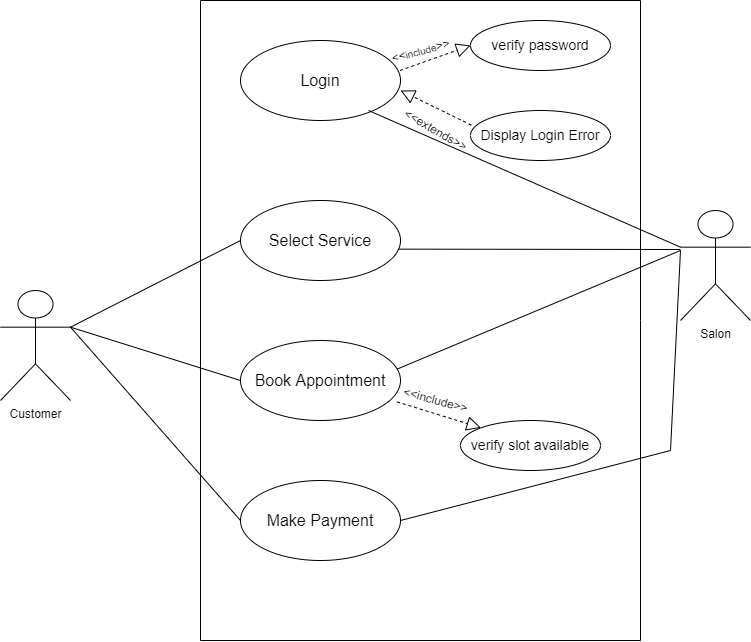

The diagram above was exported from draw.io. Its source (the exported page's mxGraphModel, read from the mxfile embedded in the PNG):
<mxGraphModel dx="1038" dy="579" grid="1" gridSize="10" guides="1" tooltips="1" connect="1" arrows="1" fold="1" page="1" pageScale="1" pageWidth="850" pageHeight="1100" math="0" shadow="0">
  <root>
    <mxCell id="0" />
    <mxCell id="1" parent="0" />
    <mxCell id="lqSCAowM0ZfK17KvJNjr-1" value="&lt;font size=&quot;3&quot;&gt;Login&lt;/font&gt;" style="ellipse;whiteSpace=wrap;html=1;direction=east;" vertex="1" parent="1">
      <mxGeometry x="280" y="40" width="160" height="80" as="geometry" />
    </mxCell>
    <mxCell id="lqSCAowM0ZfK17KvJNjr-2" value="&lt;font size=&quot;3&quot;&gt;Select Service&lt;/font&gt;" style="ellipse;whiteSpace=wrap;html=1;" vertex="1" parent="1">
      <mxGeometry x="280" y="200" width="160" height="80" as="geometry" />
    </mxCell>
    <mxCell id="lqSCAowM0ZfK17KvJNjr-3" value="&lt;font size=&quot;3&quot;&gt;Book Appointment&lt;/font&gt;" style="ellipse;whiteSpace=wrap;html=1;" vertex="1" parent="1">
      <mxGeometry x="280" y="340" width="160" height="80" as="geometry" />
    </mxCell>
    <mxCell id="lqSCAowM0ZfK17KvJNjr-4" value="&lt;font size=&quot;3&quot;&gt;Make Payment&lt;/font&gt;" style="ellipse;whiteSpace=wrap;html=1;" vertex="1" parent="1">
      <mxGeometry x="280" y="480" width="160" height="80" as="geometry" />
    </mxCell>
    <mxCell id="lqSCAowM0ZfK17KvJNjr-5" value="&lt;font style=&quot;font-size: 14px&quot;&gt;Display Login Error&lt;/font&gt;" style="ellipse;whiteSpace=wrap;html=1;" vertex="1" parent="1">
      <mxGeometry x="510" y="110" width="140" height="50" as="geometry" />
    </mxCell>
    <mxCell id="lqSCAowM0ZfK17KvJNjr-7" value="&lt;font style=&quot;font-size: 14px&quot;&gt;verify password&lt;/font&gt;" style="ellipse;whiteSpace=wrap;html=1;" vertex="1" parent="1">
      <mxGeometry x="510" y="20" width="140" height="50" as="geometry" />
    </mxCell>
    <mxCell id="lqSCAowM0ZfK17KvJNjr-8" value="&lt;font style=&quot;font-size: 14px&quot;&gt;verify slot available&lt;/font&gt;" style="ellipse;whiteSpace=wrap;html=1;" vertex="1" parent="1">
      <mxGeometry x="500" y="420" width="140" height="50" as="geometry" />
    </mxCell>
    <mxCell id="lqSCAowM0ZfK17KvJNjr-10" value="" style="endArrow=block;dashed=1;endFill=0;endSize=12;html=1;rounded=0;exitX=0.997;exitY=0.375;exitDx=0;exitDy=0;exitPerimeter=0;entryX=0;entryY=0.5;entryDx=0;entryDy=0;" edge="1" parent="1" source="lqSCAowM0ZfK17KvJNjr-1" target="lqSCAowM0ZfK17KvJNjr-7">
      <mxGeometry width="160" relative="1" as="geometry">
        <mxPoint x="410" y="150" as="sourcePoint" />
        <mxPoint x="540" y="160" as="targetPoint" />
        <Array as="points" />
      </mxGeometry>
    </mxCell>
    <mxCell id="lqSCAowM0ZfK17KvJNjr-11" value="" style="endArrow=block;dashed=1;endFill=0;endSize=12;html=1;rounded=0;exitX=0.006;exitY=0.292;exitDx=0;exitDy=0;exitPerimeter=0;" edge="1" parent="1" source="lqSCAowM0ZfK17KvJNjr-5">
      <mxGeometry width="160" relative="1" as="geometry">
        <mxPoint x="340" y="300" as="sourcePoint" />
        <mxPoint x="440" y="90" as="targetPoint" />
      </mxGeometry>
    </mxCell>
    <mxCell id="lqSCAowM0ZfK17KvJNjr-12" value="" style="endArrow=block;dashed=1;endFill=0;endSize=12;html=1;rounded=0;entryX=0;entryY=0;entryDx=0;entryDy=0;exitX=0.978;exitY=0.767;exitDx=0;exitDy=0;exitPerimeter=0;" edge="1" parent="1" source="lqSCAowM0ZfK17KvJNjr-3" target="lqSCAowM0ZfK17KvJNjr-8">
      <mxGeometry width="160" relative="1" as="geometry">
        <mxPoint x="340" y="300" as="sourcePoint" />
        <mxPoint x="500" y="300" as="targetPoint" />
      </mxGeometry>
    </mxCell>
    <mxCell id="lqSCAowM0ZfK17KvJNjr-13" value="" style="endArrow=none;html=1;rounded=0;" edge="1" parent="1">
      <mxGeometry width="50" height="50" relative="1" as="geometry">
        <mxPoint x="240" y="640" as="sourcePoint" />
        <mxPoint x="240" as="targetPoint" />
      </mxGeometry>
    </mxCell>
    <mxCell id="lqSCAowM0ZfK17KvJNjr-14" value="" style="endArrow=none;html=1;rounded=0;" edge="1" parent="1">
      <mxGeometry width="50" height="50" relative="1" as="geometry">
        <mxPoint x="680" y="640" as="sourcePoint" />
        <mxPoint x="680" as="targetPoint" />
        <Array as="points">
          <mxPoint x="680" y="320" />
        </Array>
      </mxGeometry>
    </mxCell>
    <mxCell id="lqSCAowM0ZfK17KvJNjr-15" value="" style="endArrow=none;html=1;rounded=0;" edge="1" parent="1">
      <mxGeometry width="50" height="50" relative="1" as="geometry">
        <mxPoint x="240" y="640" as="sourcePoint" />
        <mxPoint x="680" y="640" as="targetPoint" />
      </mxGeometry>
    </mxCell>
    <mxCell id="lqSCAowM0ZfK17KvJNjr-16" value="" style="endArrow=none;html=1;rounded=0;" edge="1" parent="1">
      <mxGeometry width="50" height="50" relative="1" as="geometry">
        <mxPoint x="240" as="sourcePoint" />
        <mxPoint x="680" as="targetPoint" />
      </mxGeometry>
    </mxCell>
    <mxCell id="lqSCAowM0ZfK17KvJNjr-17" value="&lt;font style=&quot;font-size: 12px&quot;&gt;&amp;lt;&amp;lt;&lt;/font&gt;&lt;font style=&quot;font-size: 10px&quot;&gt;include&lt;/font&gt;&lt;font style=&quot;font-size: 12px&quot;&gt;&amp;gt;&amp;gt;&lt;/font&gt;" style="text;html=1;align=center;verticalAlign=middle;resizable=0;points=[];autosize=1;strokeColor=none;fillColor=none;fontSize=14;rotation=-15;" vertex="1" parent="1">
      <mxGeometry x="420" y="40" width="80" height="20" as="geometry" />
    </mxCell>
    <mxCell id="lqSCAowM0ZfK17KvJNjr-19" value="&lt;font style=&quot;font-size: 12px&quot;&gt;&amp;lt;&amp;lt;extends&amp;gt;&amp;gt;&lt;/font&gt;" style="text;html=1;align=center;verticalAlign=middle;resizable=0;points=[];autosize=1;strokeColor=none;fillColor=none;fontSize=10;rotation=30;" vertex="1" parent="1">
      <mxGeometry x="430" y="120" width="90" height="20" as="geometry" />
    </mxCell>
    <mxCell id="lqSCAowM0ZfK17KvJNjr-20" value="&lt;font style=&quot;font-size: 12px&quot;&gt;&amp;lt;&amp;lt;include&amp;gt;&amp;gt;&lt;/font&gt;" style="text;html=1;align=center;verticalAlign=middle;resizable=0;points=[];autosize=1;strokeColor=none;fillColor=none;fontSize=10;rotation=15;" vertex="1" parent="1">
      <mxGeometry x="435" y="390" width="80" height="20" as="geometry" />
    </mxCell>
    <mxCell id="lqSCAowM0ZfK17KvJNjr-21" value="Customer" style="shape=umlActor;verticalLabelPosition=bottom;verticalAlign=top;html=1;outlineConnect=0;fontSize=12;" vertex="1" parent="1">
      <mxGeometry x="40" y="290" width="70" height="110" as="geometry" />
    </mxCell>
    <mxCell id="lqSCAowM0ZfK17KvJNjr-22" value="Salon" style="shape=umlActor;verticalLabelPosition=bottom;verticalAlign=top;html=1;outlineConnect=0;fontSize=12;" vertex="1" parent="1">
      <mxGeometry x="720" y="210" width="70" height="110" as="geometry" />
    </mxCell>
    <mxCell id="lqSCAowM0ZfK17KvJNjr-23" value="" style="endArrow=none;html=1;rounded=0;fontSize=12;entryX=0;entryY=0.5;entryDx=0;entryDy=0;exitX=1;exitY=0.3333333333333333;exitDx=0;exitDy=0;exitPerimeter=0;" edge="1" parent="1" source="lqSCAowM0ZfK17KvJNjr-21" target="lqSCAowM0ZfK17KvJNjr-2">
      <mxGeometry width="50" height="50" relative="1" as="geometry">
        <mxPoint x="400" y="300" as="sourcePoint" />
        <mxPoint x="450" y="250" as="targetPoint" />
      </mxGeometry>
    </mxCell>
    <mxCell id="lqSCAowM0ZfK17KvJNjr-24" value="" style="endArrow=none;html=1;rounded=0;fontSize=12;exitX=1;exitY=0.3333333333333333;exitDx=0;exitDy=0;exitPerimeter=0;entryX=0;entryY=0.5;entryDx=0;entryDy=0;" edge="1" parent="1" source="lqSCAowM0ZfK17KvJNjr-21" target="lqSCAowM0ZfK17KvJNjr-3">
      <mxGeometry width="50" height="50" relative="1" as="geometry">
        <mxPoint x="400" y="300" as="sourcePoint" />
        <mxPoint x="450" y="250" as="targetPoint" />
      </mxGeometry>
    </mxCell>
    <mxCell id="lqSCAowM0ZfK17KvJNjr-25" value="" style="endArrow=none;html=1;rounded=0;fontSize=12;exitX=1;exitY=0.3333333333333333;exitDx=0;exitDy=0;exitPerimeter=0;entryX=0;entryY=0.5;entryDx=0;entryDy=0;" edge="1" parent="1" source="lqSCAowM0ZfK17KvJNjr-21" target="lqSCAowM0ZfK17KvJNjr-4">
      <mxGeometry width="50" height="50" relative="1" as="geometry">
        <mxPoint x="400" y="300" as="sourcePoint" />
        <mxPoint x="450" y="250" as="targetPoint" />
      </mxGeometry>
    </mxCell>
    <mxCell id="lqSCAowM0ZfK17KvJNjr-26" value="" style="endArrow=none;html=1;rounded=0;fontSize=12;entryX=0;entryY=0.3333333333333333;entryDx=0;entryDy=0;entryPerimeter=0;" edge="1" parent="1" target="lqSCAowM0ZfK17KvJNjr-22">
      <mxGeometry width="50" height="50" relative="1" as="geometry">
        <mxPoint x="408" y="110" as="sourcePoint" />
        <mxPoint x="450" y="250" as="targetPoint" />
      </mxGeometry>
    </mxCell>
    <mxCell id="lqSCAowM0ZfK17KvJNjr-27" value="" style="endArrow=none;html=1;rounded=0;fontSize=12;exitX=0.988;exitY=0.608;exitDx=0;exitDy=0;exitPerimeter=0;" edge="1" parent="1" source="lqSCAowM0ZfK17KvJNjr-2">
      <mxGeometry width="50" height="50" relative="1" as="geometry">
        <mxPoint x="400" y="300" as="sourcePoint" />
        <mxPoint x="720" y="249" as="targetPoint" />
      </mxGeometry>
    </mxCell>
    <mxCell id="lqSCAowM0ZfK17KvJNjr-28" value="" style="endArrow=none;html=1;rounded=0;fontSize=12;exitX=0.978;exitY=0.358;exitDx=0;exitDy=0;exitPerimeter=0;" edge="1" parent="1" source="lqSCAowM0ZfK17KvJNjr-3">
      <mxGeometry width="50" height="50" relative="1" as="geometry">
        <mxPoint x="400" y="300" as="sourcePoint" />
        <mxPoint x="720" y="250" as="targetPoint" />
      </mxGeometry>
    </mxCell>
    <mxCell id="lqSCAowM0ZfK17KvJNjr-29" value="" style="endArrow=none;html=1;rounded=0;fontSize=12;exitX=1;exitY=0.5;exitDx=0;exitDy=0;" edge="1" parent="1" source="lqSCAowM0ZfK17KvJNjr-4">
      <mxGeometry width="50" height="50" relative="1" as="geometry">
        <mxPoint x="400" y="300" as="sourcePoint" />
        <mxPoint x="720" y="250" as="targetPoint" />
        <Array as="points">
          <mxPoint x="710" y="450" />
        </Array>
      </mxGeometry>
    </mxCell>
  </root>
</mxGraphModel>